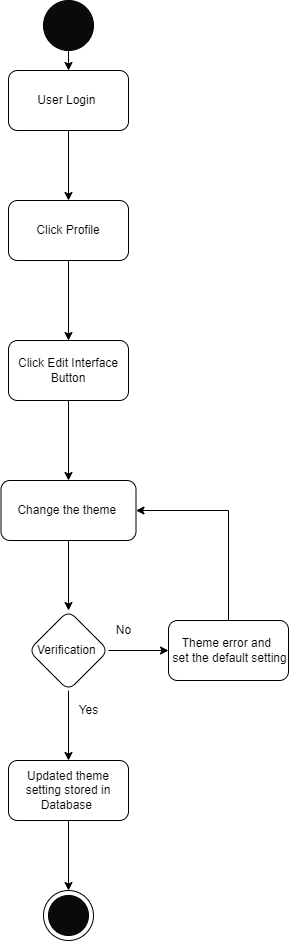

The diagram above was exported from draw.io. Its source (the exported page's mxGraphModel, read from the mxfile embedded in the PNG):
<mxGraphModel dx="398" dy="415" grid="1" gridSize="10" guides="1" tooltips="1" connect="1" arrows="1" fold="1" page="1" pageScale="1" pageWidth="827" pageHeight="1169" math="0" shadow="0">
  <root>
    <mxCell id="0" />
    <mxCell id="1" parent="0" />
    <mxCell id="k_OFHxy8BTt7Ru4wzNhM-1" style="edgeStyle=orthogonalEdgeStyle;rounded=0;orthogonalLoop=1;jettySize=auto;html=1;exitX=0.5;exitY=1;exitDx=0;exitDy=0;entryX=0.5;entryY=0;entryDx=0;entryDy=0;" edge="1" parent="1" source="k_OFHxy8BTt7Ru4wzNhM-2" target="k_OFHxy8BTt7Ru4wzNhM-4">
      <mxGeometry relative="1" as="geometry" />
    </mxCell>
    <mxCell id="k_OFHxy8BTt7Ru4wzNhM-2" value="" style="ellipse;whiteSpace=wrap;html=1;aspect=fixed;fillColor=#0A0A0A;" vertex="1" parent="1">
      <mxGeometry x="180" y="110" width="50" height="50" as="geometry" />
    </mxCell>
    <mxCell id="k_OFHxy8BTt7Ru4wzNhM-3" value="" style="edgeStyle=orthogonalEdgeStyle;rounded=0;orthogonalLoop=1;jettySize=auto;html=1;" edge="1" parent="1" source="k_OFHxy8BTt7Ru4wzNhM-4" target="k_OFHxy8BTt7Ru4wzNhM-16">
      <mxGeometry relative="1" as="geometry" />
    </mxCell>
    <mxCell id="k_OFHxy8BTt7Ru4wzNhM-4" value="User Login&amp;nbsp;" style="rounded=1;whiteSpace=wrap;html=1;fillColor=#FFFFFF;" vertex="1" parent="1">
      <mxGeometry x="145" y="180" width="120" height="60" as="geometry" />
    </mxCell>
    <mxCell id="k_OFHxy8BTt7Ru4wzNhM-13" value="" style="ellipse;whiteSpace=wrap;html=1;aspect=fixed;fillColor=#FFFFFF;" vertex="1" parent="1">
      <mxGeometry x="180" y="1000" width="50" height="50" as="geometry" />
    </mxCell>
    <mxCell id="k_OFHxy8BTt7Ru4wzNhM-14" value="" style="ellipse;whiteSpace=wrap;html=1;aspect=fixed;fillColor=#0A0A0A;" vertex="1" parent="1">
      <mxGeometry x="185" y="1005" width="40" height="40" as="geometry" />
    </mxCell>
    <mxCell id="k_OFHxy8BTt7Ru4wzNhM-15" value="" style="edgeStyle=orthogonalEdgeStyle;rounded=0;orthogonalLoop=1;jettySize=auto;html=1;" edge="1" parent="1" source="k_OFHxy8BTt7Ru4wzNhM-16" target="k_OFHxy8BTt7Ru4wzNhM-19">
      <mxGeometry relative="1" as="geometry" />
    </mxCell>
    <mxCell id="k_OFHxy8BTt7Ru4wzNhM-16" value="Click Profile" style="whiteSpace=wrap;html=1;fillColor=#FFFFFF;rounded=1;" vertex="1" parent="1">
      <mxGeometry x="145" y="310" width="120" height="60" as="geometry" />
    </mxCell>
    <mxCell id="k_OFHxy8BTt7Ru4wzNhM-23" value="" style="edgeStyle=orthogonalEdgeStyle;rounded=0;orthogonalLoop=1;jettySize=auto;html=1;" edge="1" parent="1" source="k_OFHxy8BTt7Ru4wzNhM-19" target="k_OFHxy8BTt7Ru4wzNhM-22">
      <mxGeometry relative="1" as="geometry" />
    </mxCell>
    <mxCell id="k_OFHxy8BTt7Ru4wzNhM-19" value="Click Edit Interface Button" style="whiteSpace=wrap;html=1;fillColor=#FFFFFF;rounded=1;" vertex="1" parent="1">
      <mxGeometry x="145" y="450" width="120" height="60" as="geometry" />
    </mxCell>
    <mxCell id="k_OFHxy8BTt7Ru4wzNhM-27" value="" style="edgeStyle=orthogonalEdgeStyle;rounded=0;orthogonalLoop=1;jettySize=auto;html=1;" edge="1" parent="1" source="k_OFHxy8BTt7Ru4wzNhM-22" target="k_OFHxy8BTt7Ru4wzNhM-26">
      <mxGeometry relative="1" as="geometry" />
    </mxCell>
    <mxCell id="k_OFHxy8BTt7Ru4wzNhM-22" value="Change the theme&amp;nbsp;" style="whiteSpace=wrap;html=1;fillColor=#FFFFFF;rounded=1;" vertex="1" parent="1">
      <mxGeometry x="137.5" y="590" width="135" height="60" as="geometry" />
    </mxCell>
    <mxCell id="k_OFHxy8BTt7Ru4wzNhM-29" value="" style="edgeStyle=orthogonalEdgeStyle;rounded=0;orthogonalLoop=1;jettySize=auto;html=1;" edge="1" parent="1" source="k_OFHxy8BTt7Ru4wzNhM-26" target="k_OFHxy8BTt7Ru4wzNhM-28">
      <mxGeometry relative="1" as="geometry" />
    </mxCell>
    <mxCell id="k_OFHxy8BTt7Ru4wzNhM-31" value="" style="edgeStyle=orthogonalEdgeStyle;rounded=0;orthogonalLoop=1;jettySize=auto;html=1;" edge="1" parent="1" source="k_OFHxy8BTt7Ru4wzNhM-26" target="k_OFHxy8BTt7Ru4wzNhM-30">
      <mxGeometry relative="1" as="geometry" />
    </mxCell>
    <mxCell id="k_OFHxy8BTt7Ru4wzNhM-26" value="Verification&amp;nbsp;" style="rhombus;whiteSpace=wrap;html=1;fillColor=#FFFFFF;rounded=1;" vertex="1" parent="1">
      <mxGeometry x="165" y="720" width="80" height="80" as="geometry" />
    </mxCell>
    <mxCell id="k_OFHxy8BTt7Ru4wzNhM-37" style="edgeStyle=orthogonalEdgeStyle;rounded=0;orthogonalLoop=1;jettySize=auto;html=1;exitX=0.5;exitY=1;exitDx=0;exitDy=0;entryX=0.5;entryY=0;entryDx=0;entryDy=0;" edge="1" parent="1" source="k_OFHxy8BTt7Ru4wzNhM-28" target="k_OFHxy8BTt7Ru4wzNhM-13">
      <mxGeometry relative="1" as="geometry" />
    </mxCell>
    <mxCell id="k_OFHxy8BTt7Ru4wzNhM-28" value="Updated theme setting stored in Database&amp;nbsp;" style="whiteSpace=wrap;html=1;fillColor=#FFFFFF;rounded=1;" vertex="1" parent="1">
      <mxGeometry x="145" y="870" width="120" height="60" as="geometry" />
    </mxCell>
    <mxCell id="k_OFHxy8BTt7Ru4wzNhM-34" style="edgeStyle=orthogonalEdgeStyle;rounded=0;orthogonalLoop=1;jettySize=auto;html=1;exitX=0.5;exitY=0;exitDx=0;exitDy=0;entryX=1;entryY=0.5;entryDx=0;entryDy=0;" edge="1" parent="1" source="k_OFHxy8BTt7Ru4wzNhM-30" target="k_OFHxy8BTt7Ru4wzNhM-22">
      <mxGeometry relative="1" as="geometry" />
    </mxCell>
    <mxCell id="k_OFHxy8BTt7Ru4wzNhM-30" value="Theme error and&amp;nbsp;&lt;br&gt;&amp;nbsp;set the default setting" style="whiteSpace=wrap;html=1;fillColor=#FFFFFF;rounded=1;" vertex="1" parent="1">
      <mxGeometry x="305" y="730" width="120" height="60" as="geometry" />
    </mxCell>
    <mxCell id="k_OFHxy8BTt7Ru4wzNhM-35" value="No" style="text;html=1;align=center;verticalAlign=middle;resizable=0;points=[];autosize=1;strokeColor=none;fillColor=none;" vertex="1" parent="1">
      <mxGeometry x="245" y="730" width="30" height="20" as="geometry" />
    </mxCell>
    <mxCell id="k_OFHxy8BTt7Ru4wzNhM-36" value="Yes" style="text;html=1;align=center;verticalAlign=middle;resizable=0;points=[];autosize=1;strokeColor=none;fillColor=none;" vertex="1" parent="1">
      <mxGeometry x="205" y="810" width="40" height="20" as="geometry" />
    </mxCell>
  </root>
</mxGraphModel>